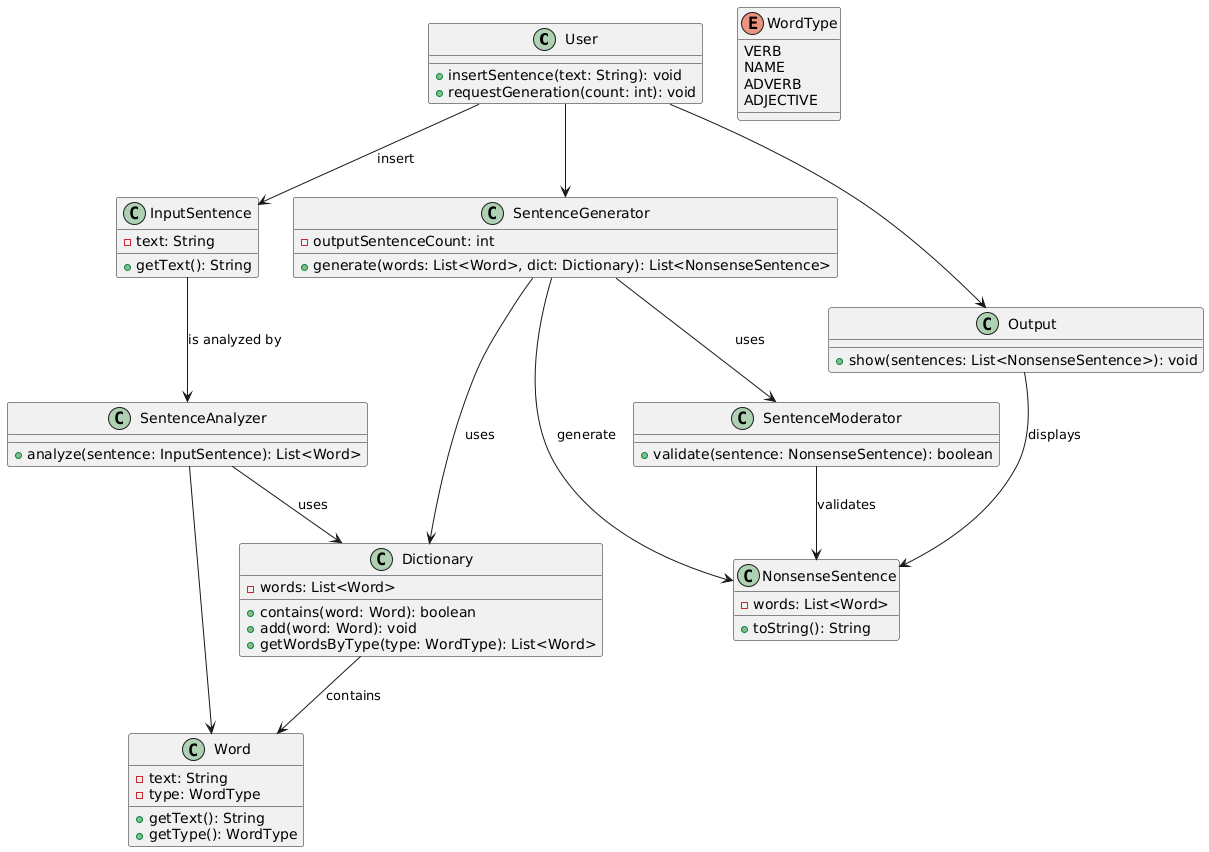

The diagram above was rendered by PlantUML. Its source (embedded in the PNG):
@startuml
class User {
  + insertSentence(text: String): void
  + requestGeneration(count: int): void
}

class InputSentence {
  - text: String
  + getText(): String
}

class Word {
  - text: String
  - type: WordType
  + getText(): String
  + getType(): WordType
}

enum WordType {
  VERB
  NAME
  ADVERB
  ADJECTIVE
}

class Dictionary {
  - words: List<Word>
  + contains(word: Word): boolean
  + add(word: Word): void
  + getWordsByType(type: WordType): List<Word>
}

class SentenceAnalyzer {
  + analyze(sentence: InputSentence): List<Word>
}

class SentenceGenerator {
  - outputSentenceCount: int
  + generate(words: List<Word>, dict: Dictionary): List<NonsenseSentence>
}

class NonsenseSentence {
  - words: List<Word>
  + toString(): String
}

class SentenceModerator {
  + validate(sentence: NonsenseSentence): boolean
}

class Output {
  + show(sentences: List<NonsenseSentence>): void
}

User --> InputSentence : insert
User --> SentenceGenerator 
InputSentence --> SentenceAnalyzer : is analyzed by
SentenceAnalyzer --> Word
SentenceAnalyzer --> Dictionary : uses
Dictionary --> Word : contains
SentenceGenerator --> Dictionary : uses
SentenceGenerator --> NonsenseSentence : generate
SentenceGenerator --> SentenceModerator : uses 
SentenceModerator --> NonsenseSentence : validates
User --> Output 
Output --> NonsenseSentence : displays
@enduml